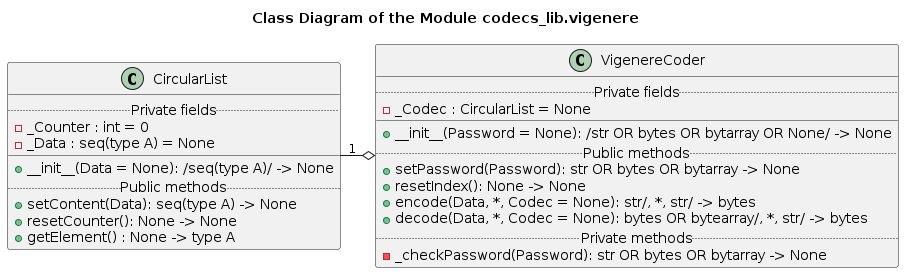

The diagram above was rendered by PlantUML. Its source (embedded in the PNG):
@startuml vigenere_classes

!if %not(%variable_exists("$CLASSES"))
    !include ../Templates/Classes2.cuml
!endif

title Class Diagram of the Module codecs_lib.vigenere

!if $is_not_defined("$CIRCULAR_LIST")
    !include ./circular_list.iuml
!endif

!if $is_not_defined("$VIGENERE_CODER")
    !include ./vigenere_coder.iuml
!endif


CircularList "1" -o VigenereCoder

@enduml